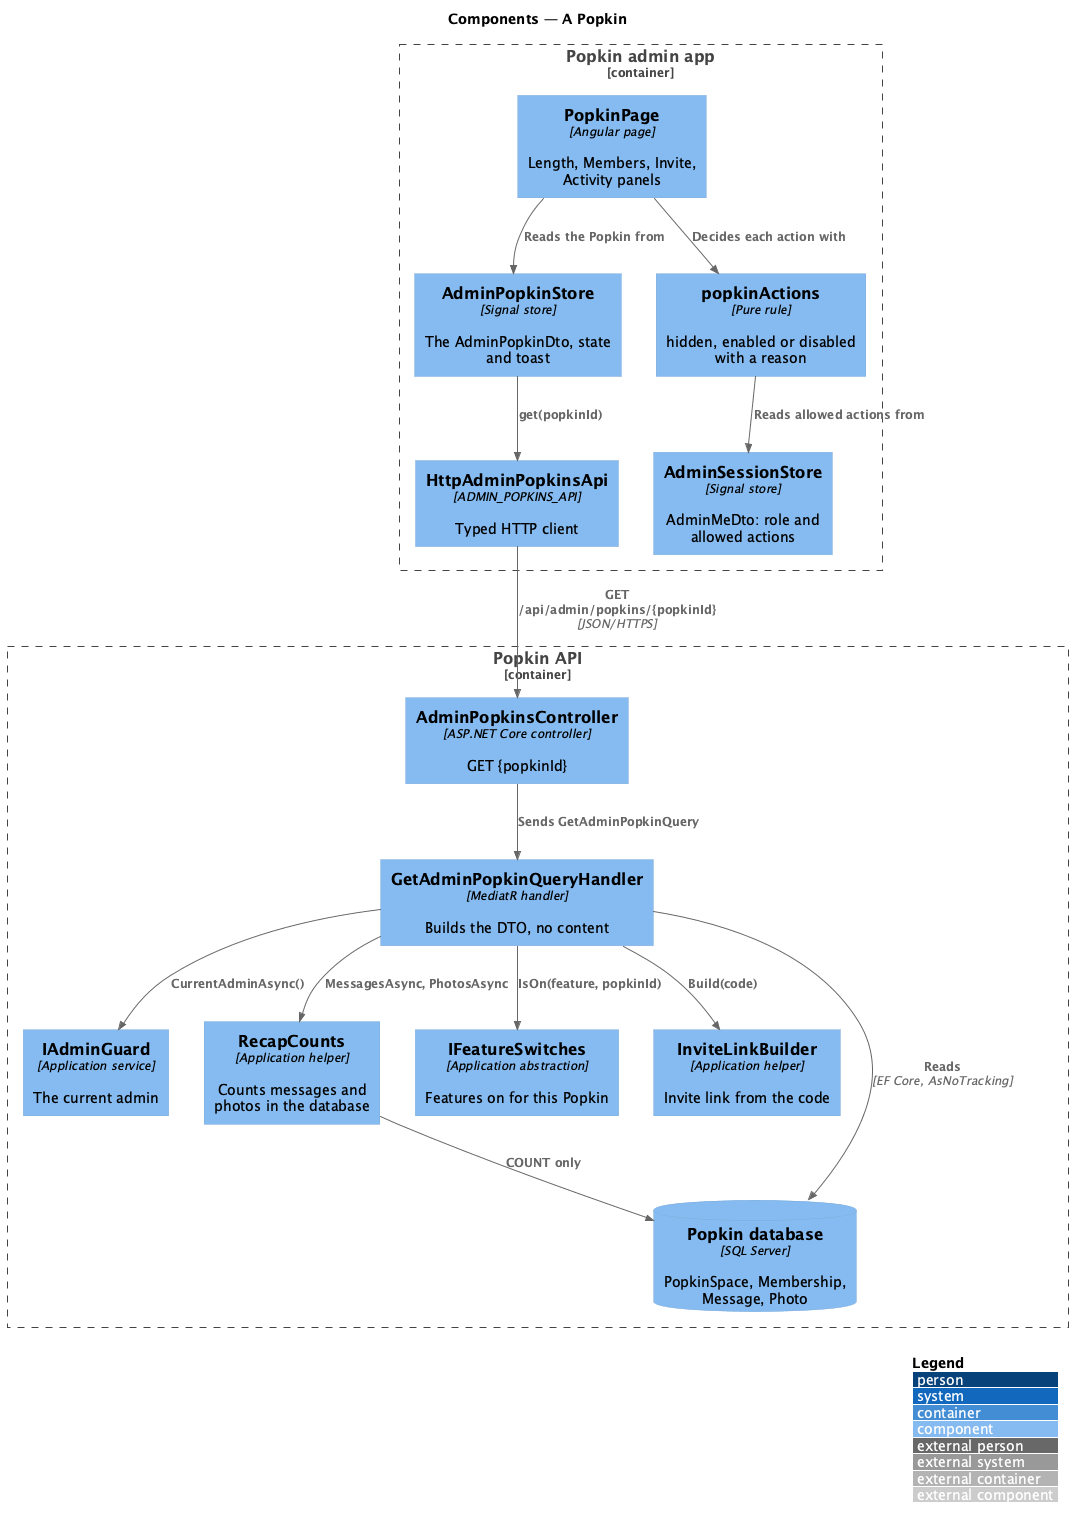

The diagram above was rendered by PlantUML. Its source (embedded in the PNG):
@startuml
!include <C4/C4_Component>
LAYOUT_WITH_LEGEND()
title Components — A Popkin

Container_Boundary(adminApp, "Popkin admin app") {
  Component(page, "PopkinPage", "Angular page", "Length, Members, Invite, Activity panels")
  Component(store, "AdminPopkinStore", "Signal store", "The AdminPopkinDto, state and toast")
  Component(actions, "popkinActions", "Pure rule", "hidden, enabled or disabled with a reason")
  Component(session, "AdminSessionStore", "Signal store", "AdminMeDto: role and allowed actions")
  Component(client, "HttpAdminPopkinsApi", "ADMIN_POPKINS_API", "Typed HTTP client")
}
Container_Boundary(api, "Popkin API") {
  Component(ctrl, "AdminPopkinsController", "ASP.NET Core controller", "GET {popkinId}")
  Component(handler, "GetAdminPopkinQueryHandler", "MediatR handler", "Builds the DTO, no content")
  Component(guard, "IAdminGuard", "Application service", "The current admin")
  Component(counts, "RecapCounts", "Application helper", "Counts messages and photos in the database")
  Component(switches, "IFeatureSwitches", "Application abstraction", "Features on for this Popkin")
  Component(links, "InviteLinkBuilder", "Application helper", "Invite link from the code")
  ComponentDb(db, "Popkin database", "SQL Server", "PopkinSpace, Membership, Message, Photo")
}
Rel(page, store, "Reads the Popkin from")
Rel(page, actions, "Decides each action with")
Rel(actions, session, "Reads allowed actions from")
Rel(store, client, "get(popkinId)")
Rel(client, ctrl, "GET /api/admin/popkins/{popkinId}", "JSON/HTTPS")
Rel(ctrl, handler, "Sends GetAdminPopkinQuery")
Rel(handler, guard, "CurrentAdminAsync()")
Rel(handler, counts, "MessagesAsync, PhotosAsync")
Rel(handler, switches, "IsOn(feature, popkinId)")
Rel(handler, links, "Build(code)")
Rel(handler, db, "Reads", "EF Core, AsNoTracking")
Rel(counts, db, "COUNT only")
@enduml